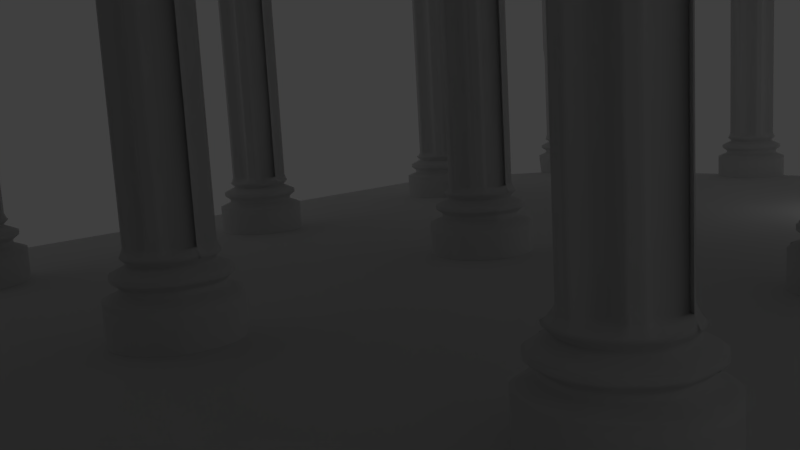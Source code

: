 # Source: church.blend  (saved by Blender 2.79.0; exported with 4.5.12 LTS)
import bpy
from mathutils import Matrix  # noqa: F401  (used for matrix-valued properties, if any)

bpy.ops.wm.read_factory_settings(use_empty=True)
scene = bpy.context.scene
scene.name = 'Scene'

# ---- collections
col_collection_1 = bpy.data.collections.new('Collection 1'); scene.collection.children.link(col_collection_1)
col_collection_2 = bpy.data.collections.new('Collection 2'); scene.collection.children.link(col_collection_2)

# ---- world
world_world = bpy.data.worlds.new('World'); scene.world = world_world
world_world.color = (0.05088, 0.05088, 0.05088)
world_world.use_sun_shadow = False
world_world.sun_shadow_jitter_overblur = 0.0
world_world.cycles.sampling_method = 'MANUAL'

# ---- cameras
cam_camera = bpy.data.cameras.new('Camera')
cam_camera.clip_end = 100.0
cam_camera.lens = 35.0
cam_camera.sensor_width = 32.0
cam_camera.sensor_height = 18.0
cam_camera.ortho_scale = 7.314
cam_camera.dof.focus_distance = 0.0

# ---- lights
light_lamp = bpy.data.lights.new('Lamp', 'POINT')
light_lamp.transmission_factor = 0.0
light_lamp.cutoff_distance = 30.0
light_lamp.energy = 100.0
light_lamp.shadow_buffer_clip_start = 1.001
light_lamp.shadow_soft_size = 0.1
light_lamp.shadow_maximum_resolution = 0.006
light_lamp.use_absolute_resolution = True

# ---- meshes
me_circle = bpy.data.meshes.new('Circle')
me_circle.from_pydata([(11.06, 6.567, 4.173), (10.54, 6.498, 4.173), (10.32, 5.836, 4.173), (10.02, 5.602, 4.173), (9.322, 5.563, 4.173), (9.121, 5.079, 4.173), (9.587, 4.56, 4.173), (9.637, 4.179, 4.173), (9.322, 3.557, 4.173), (9.641, 3.141, 4.173), (10.32, 3.285, 4.173), (10.68, 3.137, 4.173), (11.06, 2.553, 4.173), (10.02, 5.602, 32.03), (10.32, 3.285, 32.03), (11.06, 2.553, 32.03), (11.06, 6.738, 3.745), (10.5, 6.663, 3.745), (9.95, 6.483, 3.745), (9.49, 6.13, 3.745), (9.174, 5.649, 3.745), (8.956, 5.124, 3.745), (8.84, 4.56, 3.745), (8.916, 3.986, 3.745), (9.174, 3.471, 3.745), (9.52, 3.02, 3.745), (9.95, 2.638, 3.745), (10.49, 2.416, 3.745), (11.06, 2.382, 3.745), (11.06, 6.417, 3.427), (10.58, 6.354, 3.427), (10.11, 6.2, 3.427), (9.721, 5.899, 3.427), (9.452, 5.489, 3.427), (9.266, 5.041, 3.427), (9.167, 4.56, 3.427), (9.231, 4.07, 3.427), (9.452, 3.631, 3.427), (9.747, 3.247, 3.427), (10.11, 2.921, 3.427), (10.57, 2.731, 3.427), (11.06, 2.703, 3.427), (11.06, 7.249, 3.032), (10.36, 7.158, 3.032), (9.689, 6.934, 3.032), (9.121, 6.499, 3.032), (8.731, 5.905, 3.032), (8.462, 5.256, 3.032), (8.318, 4.56, 3.032), (8.412, 3.851, 3.032), (8.731, 3.215, 3.032), (9.158, 2.658, 3.032), (9.689, 2.186, 3.032), (10.35, 1.912, 3.032), (11.06, 1.871, 3.032), (11.06, 7.249, 2.792), (10.36, 7.158, 2.792), (9.689, 6.934, 2.792), (9.121, 6.499, 2.792), (8.731, 5.905, 2.792), (8.462, 5.256, 2.792), (8.318, 4.56, 2.792), (8.412, 3.851, 2.792), (8.731, 3.215, 2.792), (9.158, 2.658, 2.792), (9.689, 2.186, 2.792), (10.35, 1.912, 2.792), (11.06, 1.871, 2.792), (11.06, 6.867, 2.496), (10.46, 6.789, 2.496), (9.884, 6.597, 2.496), (9.397, 6.223, 2.496), (9.062, 5.714, 2.496), (8.831, 5.157, 2.496), (8.708, 4.56, 2.496), (8.788, 3.951, 2.496), (9.062, 3.406, 2.496), (9.428, 2.928, 2.496), (9.884, 2.523, 2.496), (10.45, 2.288, 2.496), (11.06, 2.253, 2.496), (11.06, 6.867, 2.253), (10.46, 6.789, 2.253), (9.884, 6.597, 2.253), (9.397, 6.223, 2.253), (9.062, 5.714, 2.253), (8.831, 5.157, 2.253), (8.708, 4.56, 2.253), (8.788, 3.951, 2.253), (9.062, 3.406, 2.253), (9.428, 2.928, 2.253), (9.884, 2.523, 2.253), (10.45, 2.288, 2.253), (11.06, 2.253, 2.253), (11.06, 7.621, 1.936), (10.27, 7.517, 1.936), (9.499, 7.263, 1.936), (8.853, 6.767, 1.936), (8.409, 6.091, 1.936), (8.103, 5.352, 1.936), (7.939, 4.56, 1.936), (8.045, 3.752, 1.936), (8.409, 3.029, 1.936), (8.895, 2.395, 1.936), (9.499, 1.857, 1.936), (10.25, 1.546, 1.936), (11.06, 1.499, 1.936), (11.06, 7.621, 0.0), (10.27, 7.517, 0.0), (9.499, 7.263, 0.0), (8.853, 6.767, 0.0), (8.409, 6.091, 0.0), (8.103, 5.352, 0.0), (7.939, 4.56, 0.0), (8.045, 3.752, 0.0), (8.409, 3.029, 0.0), (8.895, 2.395, 0.0), (9.499, 1.857, 0.0), (10.25, 1.546, 0.0), (11.06, 1.499, 0.0), (10.54, 6.498, 32.03), (11.06, 6.567, 32.03), (10.68, 3.137, 32.03), (9.641, 3.141, 32.03), (9.322, 3.557, 32.03), (9.637, 4.179, 32.03), (9.587, 4.56, 32.03), (9.121, 5.079, 32.03), (9.322, 5.563, 32.03), (10.32, 5.836, 32.03), (10.5, 6.663, 32.46), (11.06, 6.738, 32.46), (11.06, 2.382, 32.46), (10.49, 2.416, 32.46), (9.95, 2.638, 32.46), (9.52, 3.02, 32.46), (9.174, 3.471, 32.46), (8.916, 3.986, 32.46), (8.84, 4.56, 32.46), (8.956, 5.124, 32.46), (9.174, 5.649, 32.46), (9.49, 6.13, 32.46), (9.95, 6.483, 32.46), (10.58, 6.354, 32.78), (11.06, 6.417, 32.78), (11.06, 2.703, 32.78), (10.57, 2.731, 32.78), (10.11, 2.921, 32.78), (9.747, 3.247, 32.78), (9.452, 3.631, 32.78), (9.231, 4.07, 32.78), (9.167, 4.56, 32.78), (9.266, 5.041, 32.78), (9.452, 5.489, 32.78), (9.721, 5.899, 32.78), (10.11, 6.2, 32.78), (10.36, 7.158, 33.17), (11.06, 7.249, 33.17), (11.06, 1.871, 33.17), (10.35, 1.912, 33.17), (9.689, 2.186, 33.17), (9.158, 2.658, 33.17), (8.731, 3.215, 33.17), (8.412, 3.851, 33.17), (8.318, 4.56, 33.17), (8.462, 5.256, 33.17), (8.731, 5.905, 33.17), (9.121, 6.499, 33.17), (9.689, 6.934, 33.17), (10.36, 7.158, 33.41), (11.06, 7.249, 33.41), (11.06, 1.871, 33.41), (10.35, 1.912, 33.41), (9.689, 2.186, 33.41), (9.158, 2.658, 33.41), (8.731, 3.215, 33.41), (8.412, 3.851, 33.41), (8.318, 4.56, 33.41), (8.462, 5.256, 33.41), (8.731, 5.905, 33.41), (9.121, 6.499, 33.41), (9.689, 6.934, 33.41), (10.46, 6.789, 33.71), (11.06, 6.867, 33.71), (11.06, 2.253, 33.71), (10.45, 2.288, 33.71), (9.884, 2.523, 33.71), (9.428, 2.928, 33.71), (9.062, 3.406, 33.71), (8.788, 3.951, 33.71), (8.708, 4.56, 33.71), (8.831, 5.157, 33.71), (9.062, 5.714, 33.71), (9.397, 6.223, 33.71), (9.884, 6.597, 33.71), (10.46, 6.789, 33.95), (11.06, 6.867, 33.95), (11.06, 2.253, 33.95), (10.45, 2.288, 33.95), (9.884, 2.523, 33.95), (9.428, 2.928, 33.95), (9.062, 3.406, 33.95), (8.788, 3.951, 33.95), (8.708, 4.56, 33.95), (8.831, 5.157, 33.95), (9.062, 5.714, 33.95), (9.397, 6.223, 33.95), (9.884, 6.597, 33.95), (10.5, 7.182, 34.66), (11.06, 7.258, 34.67), (11.06, 1.862, 34.67), (10.46, 1.896, 34.67), (9.499, 1.857, 34.27), (9.068, 2.766, 34.66), (8.717, 3.223, 34.67), (8.451, 3.751, 34.67), (7.939, 4.56, 34.27), (8.51, 5.388, 34.66), (8.73, 5.92, 34.67), (9.055, 6.415, 34.67), (9.499, 7.263, 34.27), (10.02, 8.43, 36.2), (11.06, 8.144, 36.48), (11.06, 0.9765, 36.48), (10.0, 0.6147, 36.2), (9.018, 1.023, 36.2), (8.436, 2.139, 36.49), (7.949, 2.782, 36.48), (7.114, 3.503, 36.2), (6.975, 4.56, 36.2), (7.651, 5.622, 36.49), (7.964, 6.365, 36.48), (8.172, 7.448, 36.2), (9.018, 8.097, 36.2), (9.755, 9.429, 37.45), (11.06, 9.275, 37.84), (11.06, -0.1545, 37.84), (9.73, -0.4033, 37.45), (8.491, 0.1101, 37.45), (7.625, 1.346, 37.85), (6.971, 2.213, 37.84), (6.097, 3.23, 37.45), (5.921, 4.56, 37.45), (6.558, 5.928, 37.85), (6.983, 6.928, 37.84), (7.426, 8.193, 37.45), (8.491, 9.01, 37.45), (9.125, 12.42, 39.83), (11.06, 12.68, 39.83), (11.06, -3.564, 39.83), (9.067, -3.448, 39.83), (6.702, -2.987, 39.5), (5.216, -1.048, 39.83), (4.016, 0.5114, 39.83), (3.129, 2.282, 39.83), (2.345, 4.56, 39.5), (3.281, 6.817, 39.83), (4.032, 8.636, 39.83), (5.121, 10.29, 39.83), (6.702, 12.11, 39.5), (8.504, 15.28, 40.6), (11.06, 15.28, 40.6), (11.06, -6.314, 40.6), (8.455, -6.314, 40.6), (6.027, -6.314, 40.6), (-0.01028, -6.314, 40.6), (-0.01028, -2.18, 40.6), (-0.01028, 1.001, 40.6), (-0.01028, 4.556, 40.6), (-0.01028, 8.042, 40.6), (-0.01028, 11.29, 40.6), (-0.01028, 15.28, 40.6), (6.027, 15.28, 40.6), (11.06, 7.621, 34.27), (10.27, 7.517, 34.27), (11.06, 1.499, 34.27), (10.25, 1.546, 34.27), (8.409, 3.029, 34.27), (8.895, 2.395, 34.27), (8.045, 3.752, 34.27), (8.409, 6.091, 34.27), (8.103, 5.352, 34.27), (8.853, 6.767, 34.27), (7.19, 5.597, 36.2), (10.23, 1.014, 36.49), (8.406, 7.056, 36.49), (10.27, 8.043, 36.49), (8.227, 1.727, 36.2), (7.571, 3.51, 36.49), (9.994, 9.142, 37.85), (7.496, 0.9958, 37.45), (6.458, 3.191, 37.86), (6.191, 5.865, 37.45), (9.945, -0.1097, 37.86), (7.573, 7.86, 37.86), (11.06, 13.11, 39.5), (8.847, 12.82, 39.5), (11.06, -3.989, 39.5), (8.804, -3.858, 39.5), (3.656, 0.2854, 39.5), (5.015, -1.485, 39.5), (2.642, 2.304, 39.5), (3.656, 8.835, 39.5), (2.802, 6.773, 39.5), (4.897, 10.72, 39.5), (-11.06, 6.567, 4.173), (-10.54, 6.498, 4.173), (-10.32, 5.836, 4.173), (-10.02, 5.602, 4.173), (-9.322, 5.563, 4.173), (-9.121, 5.079, 4.173), (-9.587, 4.56, 4.173), (-9.637, 4.179, 4.173), (-9.322, 3.557, 4.173), (-9.641, 3.141, 4.173), (-10.32, 3.285, 4.173), (-10.68, 3.137, 4.173), (-11.06, 2.553, 4.173), (-10.02, 5.602, 32.03), (-10.32, 3.285, 32.03), (-11.06, 2.553, 32.03), (-11.06, 6.738, 3.745), (-10.5, 6.663, 3.745), (-9.95, 6.483, 3.745), (-9.49, 6.13, 3.745), (-9.174, 5.649, 3.745), (-8.956, 5.124, 3.745), (-8.84, 4.56, 3.745), (-8.916, 3.986, 3.745), (-9.174, 3.471, 3.745), (-9.52, 3.02, 3.745), (-9.95, 2.638, 3.745), (-10.49, 2.416, 3.745), (-11.06, 2.382, 3.745), (-11.06, 6.417, 3.427), (-10.58, 6.354, 3.427), (-10.11, 6.2, 3.427), (-9.721, 5.899, 3.427), (-9.452, 5.489, 3.427), (-9.266, 5.041, 3.427), (-9.167, 4.56, 3.427), (-9.231, 4.07, 3.427), (-9.452, 3.631, 3.427), (-9.747, 3.247, 3.427), (-10.11, 2.921, 3.427), (-10.57, 2.731, 3.427), (-11.06, 2.703, 3.427), (-11.06, 7.249, 3.032), (-10.36, 7.158, 3.032), (-9.689, 6.934, 3.032), (-9.121, 6.499, 3.032), (-8.731, 5.905, 3.032), (-8.462, 5.256, 3.032), (-8.318, 4.56, 3.032), (-8.412, 3.851, 3.032), (-8.731, 3.215, 3.032), (-9.158, 2.658, 3.032), (-9.689, 2.186, 3.032), (-10.35, 1.912, 3.032), (-11.06, 1.871, 3.032), (-11.06, 7.249, 2.792), (-10.36, 7.158, 2.792), (-9.689, 6.934, 2.792), (-9.121, 6.499, 2.792), (-8.731, 5.905, 2.792), (-8.462, 5.256, 2.792), (-8.318, 4.56, 2.792), (-8.412, 3.851, 2.792), (-8.731, 3.215, 2.792), (-9.158, 2.658, 2.792), (-9.689, 2.186, 2.792), (-10.35, 1.912, 2.792), (-11.06, 1.871, 2.792), (-11.06, 6.867, 2.496), (-10.46, 6.789, 2.496), (-9.884, 6.597, 2.496), (-9.397, 6.223, 2.496), (-9.062, 5.714, 2.496), (-8.831, 5.157, 2.496), (-8.708, 4.56, 2.496), (-8.788, 3.951, 2.496), (-9.062, 3.406, 2.496), (-9.428, 2.928, 2.496), (-9.884, 2.523, 2.496), (-10.45, 2.288, 2.496), (-11.06, 2.253, 2.496), (-11.06, 6.867, 2.253), (-10.46, 6.789, 2.253), (-9.884, 6.597, 2.253), (-9.397, 6.223, 2.253), (-9.062, 5.714, 2.253), (-8.831, 5.157, 2.253), (-8.708, 4.56, 2.253), (-8.788, 3.951, 2.253), (-9.062, 3.406, 2.253), (-9.428, 2.928, 2.253), (-9.884, 2.523, 2.253), (-10.45, 2.288, 2.253), (-11.06, 2.253, 2.253), (-11.06, 7.621, 1.936), (-10.27, 7.517, 1.936), (-9.499, 7.263, 1.936), (-8.853, 6.767, 1.936), (-8.409, 6.091, 1.936), (-8.103, 5.352, 1.936), (-7.939, 4.56, 1.936), (-8.045, 3.752, 1.936), (-8.409, 3.029, 1.936), (-8.895, 2.395, 1.936), (-9.499, 1.857, 1.936), (-10.25, 1.546, 1.936), (-11.06, 1.499, 1.936), (-11.06, 7.621, 0.0), (-10.27, 7.517, 0.0), (-9.499, 7.263, 0.0), (-8.853, 6.767, 0.0), (-8.409, 6.091, 0.0), (-8.103, 5.352, 0.0), (-7.939, 4.56, 0.0), (-8.045, 3.752, 0.0), (-8.409, 3.029, 0.0), (-8.895, 2.395, 0.0), (-9.499, 1.857, 0.0), (-10.25, 1.546, 0.0), (-11.06, 1.499, 0.0), (-10.54, 6.498, 32.03), (-11.06, 6.567, 32.03), (-10.68, 3.137, 32.03), (-9.641, 3.141, 32.03), (-9.322, 3.557, 32.03), (-9.637, 4.179, 32.03), (-9.587, 4.56, 32.03), (-9.121, 5.079, 32.03), (-9.322, 5.563, 32.03), (-10.32, 5.836, 32.03), (-10.5, 6.663, 32.46), (-11.06, 6.738, 32.46), (-11.06, 2.382, 32.46), (-10.49, 2.416, 32.46), (-9.95, 2.638, 32.46), (-9.52, 3.02, 32.46), (-9.174, 3.471, 32.46), (-8.916, 3.986, 32.46), (-8.84, 4.56, 32.46), (-8.956, 5.124, 32.46), (-9.174, 5.649, 32.46), (-9.49, 6.13, 32.46), (-9.95, 6.483, 32.46), (-10.58, 6.354, 32.78), (-11.06, 6.417, 32.78), (-11.06, 2.703, 32.78), (-10.57, 2.731, 32.78), (-10.11, 2.921, 32.78), (-9.747, 3.247, 32.78), (-9.452, 3.631, 32.78), (-9.231, 4.07, 32.78), (-9.167, 4.56, 32.78), (-9.266, 5.041, 32.78), (-9.452, 5.489, 32.78), (-9.721, 5.899, 32.78), (-10.11, 6.2, 32.78), (-10.36, 7.158, 33.17), (-11.06, 7.249, 33.17), (-11.06, 1.871, 33.17), (-10.35, 1.912, 33.17), (-9.689, 2.186, 33.17), (-9.158, 2.658, 33.17), (-8.731, 3.215, 33.17), (-8.412, 3.851, 33.17), (-8.318, 4.56, 33.17), (-8.462, 5.256, 33.17), (-8.731, 5.905, 33.17), (-9.121, 6.499, 33.17), (-9.689, 6.934, 33.17), (-10.36, 7.158, 33.41), (-11.06, 7.249, 33.41), (-11.06, 1.871, 33.41), (-10.35, 1.912, 33.41), (-9.689, 2.186, 33.41), (-9.158, 2.658, 33.41), (-8.731, 3.215, 33.41), (-8.412, 3.851, 33.41), (-8.318, 4.56, 33.41), (-8.462, 5.256, 33.41), (-8.731, 5.905, 33.41), (-9.121, 6.499, 33.41), (-9.689, 6.934, 33.41), (-10.46, 6.789, 33.71), (-11.06, 6.867, 33.71), (-11.06, 2.253, 33.71), (-10.45, 2.288, 33.71), (-9.884, 2.523, 33.71), (-9.428, 2.928, 33.71), (-9.062, 3.406, 33.71), (-8.788, 3.951, 33.71), (-8.708, 4.56, 33.71), (-8.831, 5.157, 33.71), (-9.062, 5.714, 33.71), (-9.397, 6.223, 33.71), (-9.884, 6.597, 33.71), (-10.46, 6.789, 33.95), (-11.06, 6.867, 33.95), (-11.06, 2.253, 33.95), (-10.45, 2.288, 33.95), (-9.884, 2.523, 33.95), (-9.428, 2.928, 33.95), (-9.062, 3.406, 33.95), (-8.788, 3.951, 33.95), (-8.708, 4.56, 33.95), (-8.831, 5.157, 33.95), (-9.062, 5.714, 33.95), (-9.397, 6.223, 33.95), (-9.884, 6.597, 33.95), (-10.5, 7.182, 34.66), (-11.06, 7.258, 34.67), (-11.05, 1.862, 34.67), (-10.46, 1.896, 34.67), (-9.499, 1.857, 34.27), (-9.068, 2.766, 34.66), (-8.717, 3.223, 34.67), (-8.451, 3.751, 34.67), (-7.939, 4.56, 34.27), (-8.51, 5.388, 34.66), (-8.73, 5.92, 34.67), (-9.055, 6.415, 34.67), (-9.499, 7.263, 34.27), (-10.02, 8.43, 36.2), (-11.06, 8.144, 36.48), (-11.04, 0.9765, 36.48), (-10.0, 0.6147, 36.2), (-9.018, 1.023, 36.2), (-8.436, 2.139, 36.49), (-7.949, 2.782, 36.48), (-7.114, 3.503, 36.2), (-6.975, 4.56, 36.2), (-7.651, 5.622, 36.49), (-7.964, 6.365, 36.48), (-8.172, 7.448, 36.2), (-9.018, 8.097, 36.2), (-9.755, 9.429, 37.45), (-11.06, 9.275, 37.84), (-11.05, -0.1545, 37.84), (-9.73, -0.4033, 37.45), (-8.491, 0.1101, 37.45), (-7.625, 1.346, 37.85), (-6.971, 2.213, 37.84), (-6.097, 3.23, 37.45), (-5.921, 4.56, 37.45), (-6.558, 5.928, 37.85), (-6.983, 6.928, 37.84), (-7.426, 8.193, 37.45), (-8.491, 9.01, 37.45), (-9.125, 12.42, 39.83), (-11.06, 12.68, 39.83), (-11.04, -3.564, 39.83), (-9.067, -3.448, 39.83), (-6.702, -2.987, 39.5), (-5.216, -1.048, 39.83), (-4.016, 0.5114, 39.83), (-3.129, 2.282, 39.83), (-2.345, 4.56, 39.5), (-3.281, 6.817, 39.83), (-4.032, 8.636, 39.83), (-5.121, 10.29, 39.83), (-6.702, 12.11, 39.5), (-8.504, 15.28, 40.6), (-11.06, 15.28, 40.6), (-11.06, -6.314, 40.6), (-8.455, -6.314, 40.6), (-6.027, -6.314, 40.6), (-6.027, 15.28, 40.6), (-11.06, 7.621, 34.27), (-10.27, 7.517, 34.27), (-11.06, 1.499, 34.27), (-10.25, 1.546, 34.27), (-8.409, 3.029, 34.27), (-8.895, 2.395, 34.27), (-8.045, 3.752, 34.27), (-8.409, 6.091, 34.27), (-8.103, 5.352, 34.27), (-8.853, 6.767, 34.27), (-7.19, 5.597, 36.2), (-10.23, 1.014, 36.49), (-8.406, 7.056, 36.49), (-10.27, 8.043, 36.49), (-8.227, 1.727, 36.2), (-7.571, 3.51, 36.49), (-9.994, 9.142, 37.85), (-7.496, 0.9958, 37.45), (-6.458, 3.191, 37.86), (-6.191, 5.865, 37.45), (-9.945, -0.1097, 37.86), (-7.573, 7.86, 37.86), (-11.06, 13.11, 39.5), (-8.847, 12.82, 39.5), (-11.06, -3.989, 39.5), (-8.804, -3.858, 39.5), (-3.656, 0.2854, 39.5), (-5.015, -1.485, 39.5), (-2.642, 2.304, 39.5), (-3.656, 8.835, 39.5), (-2.802, 6.773, 39.5), (-4.897, 10.72, 39.5)], [], [(6, 7, 125, 126), (7, 8, 124, 125), (0, 1, 120, 121), (8, 9, 123, 124), (1, 2, 129, 120), (9, 10, 14, 123), (2, 3, 13, 129), (10, 11, 122, 14), (3, 4, 128, 13), (11, 12, 15, 122), (4, 5, 127, 128), (5, 6, 126, 127), (3, 2, 18, 19), (11, 10, 26, 27), (4, 3, 19, 20), (12, 11, 27, 28), (5, 4, 20, 21), (6, 5, 21, 22), (7, 6, 22, 23), (8, 7, 23, 24), (1, 0, 16, 17), (9, 8, 24, 25), (2, 1, 17, 18), (10, 9, 25, 26), (21, 20, 33, 34), (22, 21, 34, 35), (23, 22, 35, 36), (24, 23, 36, 37), (17, 16, 29, 30), (25, 24, 37, 38), (18, 17, 30, 31), (26, 25, 38, 39), (19, 18, 31, 32), (27, 26, 39, 40), (20, 19, 32, 33), (28, 27, 40, 41), (38, 37, 50, 51), (31, 30, 43, 44), (39, 38, 51, 52), (32, 31, 44, 45), (40, 39, 52, 53), (33, 32, 45, 46), (41, 40, 53, 54), (34, 33, 46, 47), (35, 34, 47, 48), (36, 35, 48, 49), (37, 36, 49, 50), (30, 29, 42, 43), (47, 46, 59, 60), (48, 47, 60, 61), (49, 48, 61, 62), (50, 49, 62, 63), (43, 42, 55, 56), (51, 50, 63, 64), (44, 43, 56, 57), (52, 51, 64, 65), (45, 44, 57, 58), (53, 52, 65, 66), (46, 45, 58, 59), (54, 53, 66, 67), (64, 63, 76, 77), (57, 56, 69, 70), (65, 64, 77, 78), (58, 57, 70, 71), (66, 65, 78, 79), (59, 58, 71, 72), (67, 66, 79, 80), (60, 59, 72, 73), (61, 60, 73, 74), (62, 61, 74, 75), (63, 62, 75, 76), (56, 55, 68, 69), (74, 73, 86, 87), (75, 74, 87, 88), (76, 75, 88, 89), (69, 68, 81, 82), (77, 76, 89, 90), (70, 69, 82, 83), (78, 77, 90, 91), (71, 70, 83, 84), (79, 78, 91, 92), (72, 71, 84, 85), (80, 79, 92, 93), (73, 72, 85, 86), (90, 89, 102, 103), (83, 82, 95, 96), (91, 90, 103, 104), (84, 83, 96, 97), (92, 91, 104, 105), (85, 84, 97, 98), (93, 92, 105, 106), (86, 85, 98, 99), (87, 86, 99, 100), (88, 87, 100, 101), (89, 88, 101, 102), (82, 81, 94, 95), (100, 99, 112, 113), (101, 100, 113, 114), (102, 101, 114, 115), (95, 94, 107, 108), (103, 102, 115, 116), (96, 95, 108, 109), (104, 103, 116, 117), (97, 96, 109, 110), (105, 104, 117, 118), (98, 97, 110, 111), (106, 105, 118, 119), (99, 98, 111, 112), (125, 124, 136, 137), (126, 125, 137, 138), (127, 126, 138, 139), (128, 127, 139, 140), (122, 15, 132, 133), (13, 128, 140, 141), (14, 122, 133, 134), (129, 13, 141, 142), (121, 120, 130, 131), (123, 14, 134, 135), (120, 129, 142, 130), (124, 123, 135, 136), (139, 138, 151, 152), (140, 139, 152, 153), (133, 132, 145, 146), (141, 140, 153, 154), (134, 133, 146, 147), (142, 141, 154, 155), (131, 130, 143, 144), (135, 134, 147, 148), (130, 142, 155, 143), (136, 135, 148, 149), (137, 136, 149, 150), (138, 137, 150, 151), (148, 147, 160, 161), (143, 155, 168, 156), (149, 148, 161, 162), (150, 149, 162, 163), (151, 150, 163, 164), (152, 151, 164, 165), (153, 152, 165, 166), (146, 145, 158, 159), (154, 153, 166, 167), (147, 146, 159, 160), (155, 154, 167, 168), (144, 143, 156, 157), (165, 164, 177, 178), (166, 165, 178, 179), (159, 158, 171, 172), (167, 166, 179, 180), (160, 159, 172, 173), (168, 167, 180, 181), (157, 156, 169, 170), (161, 160, 173, 174), (156, 168, 181, 169), (162, 161, 174, 175), (163, 162, 175, 176), (164, 163, 176, 177), (169, 181, 194, 182), (175, 174, 187, 188), (176, 175, 188, 189), (177, 176, 189, 190), (178, 177, 190, 191), (179, 178, 191, 192), (172, 171, 184, 185), (180, 179, 192, 193), (173, 172, 185, 186), (181, 180, 193, 194), (170, 169, 182, 183), (174, 173, 186, 187), (191, 190, 203, 204), (192, 191, 204, 205), (185, 184, 197, 198), (193, 192, 205, 206), (186, 185, 198, 199), (194, 193, 206, 207), (183, 182, 195, 196), (187, 186, 199, 200), (182, 194, 207, 195), (188, 187, 200, 201), (189, 188, 201, 202), (190, 189, 202, 203), (195, 207, 220, 274), (201, 200, 278, 277), (202, 201, 277, 279), (203, 202, 279, 216), (204, 203, 216, 281), (205, 204, 281, 280), (198, 197, 275, 276), (206, 205, 280, 282), (199, 198, 276, 212), (207, 206, 282, 220), (196, 195, 274, 273), (200, 199, 212, 278), (218, 217, 230, 231), (211, 210, 223, 284), (219, 218, 231, 285), (212, 276, 224, 225), (220, 282, 232, 233), (209, 208, 286, 222), (278, 212, 225, 287), (274, 220, 233, 221), (214, 213, 226, 227), (215, 214, 227, 288), (216, 279, 228, 229), (281, 216, 229, 283), (221, 233, 246, 234), (227, 226, 239, 240), (288, 227, 240, 291), (229, 228, 241, 242), (283, 229, 242, 292), (231, 230, 243, 244), (284, 223, 236, 293), (285, 231, 244, 294), (225, 224, 237, 238), (233, 232, 245, 246), (222, 286, 289, 235), (287, 225, 238, 290), (293, 236, 249, 250), (294, 244, 257, 258), (238, 237, 298, 251), (246, 245, 304, 259), (235, 289, 247, 248), (290, 238, 251, 300), (234, 246, 259, 296), (240, 239, 252, 253), (291, 240, 253, 254), (242, 241, 301, 255), (292, 242, 255, 303), (244, 243, 256, 257), (301, 299, 266, 267), (255, 301, 267, 268), (303, 255, 268, 269), (302, 303, 269, 270), (298, 297, 262, 263), (304, 302, 270, 271), (251, 298, 263, 264), (259, 304, 271, 272), (295, 296, 260, 261), (300, 251, 264, 265), (296, 259, 272, 260), (299, 300, 265, 266), (208, 209, 273, 274), (210, 211, 276, 275), (213, 214, 277, 278), (214, 215, 279, 277), (217, 218, 280, 281), (218, 219, 282, 280), (230, 217, 281, 283), (211, 284, 224, 276), (219, 285, 232, 282), (286, 208, 274, 221), (226, 213, 278, 287), (215, 288, 228, 279), (289, 286, 221, 234), (239, 226, 287, 290), (288, 291, 241, 228), (243, 230, 283, 292), (284, 293, 237, 224), (285, 294, 245, 232), (248, 247, 296, 295), (250, 249, 297, 298), (253, 252, 300, 299), (254, 253, 299, 301), (257, 256, 303, 302), (258, 257, 302, 304), (293, 250, 298, 237), (294, 258, 304, 245), (247, 289, 234, 296), (252, 239, 290, 300), (291, 254, 301, 241), (256, 243, 292, 303), (311, 431, 430, 312), (312, 430, 429, 313), (305, 426, 425, 306), (313, 429, 428, 314), (306, 425, 434, 307), (314, 428, 319, 315), (307, 434, 318, 308), (315, 319, 427, 316), (308, 318, 433, 309), (316, 427, 320, 317), (309, 433, 432, 310), (310, 432, 431, 311), (308, 324, 323, 307), (316, 332, 331, 315), (309, 325, 324, 308), (317, 333, 332, 316), (310, 326, 325, 309), (311, 327, 326, 310), (312, 328, 327, 311), (313, 329, 328, 312), (306, 322, 321, 305), (314, 330, 329, 313), (307, 323, 322, 306), (315, 331, 330, 314), (326, 339, 338, 325), (327, 340, 339, 326), (328, 341, 340, 327), (329, 342, 341, 328), (322, 335, 334, 321), (330, 343, 342, 329), (323, 336, 335, 322), (331, 344, 343, 330), (324, 337, 336, 323), (332, 345, 344, 331), (325, 338, 337, 324), (333, 346, 345, 332), (343, 356, 355, 342), (336, 349, 348, 335), (344, 357, 356, 343), (337, 350, 349, 336), (345, 358, 357, 344), (338, 351, 350, 337), (346, 359, 358, 345), (339, 352, 351, 338), (340, 353, 352, 339), (341, 354, 353, 340), (342, 355, 354, 341), (335, 348, 347, 334), (352, 365, 364, 351), (353, 366, 365, 352), (354, 367, 366, 353), (355, 368, 367, 354), (348, 361, 360, 347), (356, 369, 368, 355), (349, 362, 361, 348), (357, 370, 369, 356), (350, 363, 362, 349), (358, 371, 370, 357), (351, 364, 363, 350), (359, 372, 371, 358), (369, 382, 381, 368), (362, 375, 374, 361), (370, 383, 382, 369), (363, 376, 375, 362), (371, 384, 383, 370), (364, 377, 376, 363), (372, 385, 384, 371), (365, 378, 377, 364), (366, 379, 378, 365), (367, 380, 379, 366), (368, 381, 380, 367), (361, 374, 373, 360), (379, 392, 391, 378), (380, 393, 392, 379), (381, 394, 393, 380), (374, 387, 386, 373), (382, 395, 394, 381), (375, 388, 387, 374), (383, 396, 395, 382), (376, 389, 388, 375), (384, 397, 396, 383), (377, 390, 389, 376), (385, 398, 397, 384), (378, 391, 390, 377), (395, 408, 407, 394), (388, 401, 400, 387), (396, 409, 408, 395), (389, 402, 401, 388), (397, 410, 409, 396), (390, 403, 402, 389), (398, 411, 410, 397), (391, 404, 403, 390), (392, 405, 404, 391), (393, 406, 405, 392), (394, 407, 406, 393), (387, 400, 399, 386), (405, 418, 417, 404), (406, 419, 418, 405), (407, 420, 419, 406), (400, 413, 412, 399), (408, 421, 420, 407), (401, 414, 413, 400), (409, 422, 421, 408), (402, 415, 414, 401), (410, 423, 422, 409), (403, 416, 415, 402), (411, 424, 423, 410), (404, 417, 416, 403), (430, 442, 441, 429), (431, 443, 442, 430), (432, 444, 443, 431), (433, 445, 444, 432), (427, 438, 437, 320), (318, 446, 445, 433), (319, 439, 438, 427), (434, 447, 446, 318), (426, 436, 435, 425), (428, 440, 439, 319), (425, 435, 447, 434), (429, 441, 440, 428), (444, 457, 456, 443), (445, 458, 457, 444), (438, 451, 450, 437), (446, 459, 458, 445), (439, 452, 451, 438), (447, 460, 459, 446), (436, 449, 448, 435), (440, 453, 452, 439), (435, 448, 460, 447), (441, 454, 453, 440), (442, 455, 454, 441), (443, 456, 455, 442), (453, 466, 465, 452), (448, 461, 473, 460), (454, 467, 466, 453), (455, 468, 467, 454), (456, 469, 468, 455), (457, 470, 469, 456), (458, 471, 470, 457), (451, 464, 463, 450), (459, 472, 471, 458), (452, 465, 464, 451), (460, 473, 472, 459), (449, 462, 461, 448), (470, 483, 482, 469), (471, 484, 483, 470), (464, 477, 476, 463), (472, 485, 484, 471), (465, 478, 477, 464), (473, 486, 485, 472), (462, 475, 474, 461), (466, 479, 478, 465), (461, 474, 486, 473), (467, 480, 479, 466), (468, 481, 480, 467), (469, 482, 481, 468), (474, 487, 499, 486), (480, 493, 492, 479), (481, 494, 493, 480), (482, 495, 494, 481), (483, 496, 495, 482), (484, 497, 496, 483), (477, 490, 489, 476), (485, 498, 497, 484), (478, 491, 490, 477), (486, 499, 498, 485), (475, 488, 487, 474), (479, 492, 491, 478), (496, 509, 508, 495), (497, 510, 509, 496), (490, 503, 502, 489), (498, 511, 510, 497), (491, 504, 503, 490), (499, 512, 511, 498), (488, 501, 500, 487), (492, 505, 504, 491), (487, 500, 512, 499), (493, 506, 505, 492), (494, 507, 506, 493), (495, 508, 507, 494), (500, 572, 525, 512), (506, 575, 576, 505), (507, 577, 575, 506), (508, 521, 577, 507), (509, 579, 521, 508), (510, 578, 579, 509), (503, 574, 573, 502), (511, 580, 578, 510), (504, 517, 574, 503), (512, 525, 580, 511), (501, 571, 572, 500), (505, 576, 517, 504), (523, 536, 535, 522), (516, 582, 528, 515), (524, 583, 536, 523), (517, 530, 529, 574), (525, 538, 537, 580), (514, 527, 584, 513), (576, 585, 530, 517), (572, 526, 538, 525), (519, 532, 531, 518), (520, 586, 532, 519), (521, 534, 533, 577), (579, 581, 534, 521), (526, 539, 551, 538), (532, 545, 544, 531), (586, 589, 545, 532), (534, 547, 546, 533), (581, 590, 547, 534), (536, 549, 548, 535), (582, 591, 541, 528), (583, 592, 549, 536), (530, 543, 542, 529), (538, 551, 550, 537), (527, 540, 587, 584), (585, 588, 543, 530), (591, 555, 554, 541), (592, 563, 562, 549), (543, 556, 596, 542), (551, 564, 602, 550), (540, 553, 552, 587), (588, 598, 556, 543), (539, 594, 564, 551), (545, 558, 557, 544), (589, 559, 558, 545), (547, 560, 599, 546), (590, 601, 560, 547), (549, 562, 561, 548), (599, 267, 266, 597), (560, 268, 267, 599), (601, 269, 268, 560), (600, 270, 269, 601), (596, 568, 567, 595), (602, 271, 270, 600), (556, 569, 568, 596), (564, 570, 271, 602), (593, 566, 565, 594), (598, 265, 569, 556), (594, 565, 570, 564), (597, 266, 265, 598), (513, 572, 571, 514), (515, 573, 574, 516), (518, 576, 575, 519), (519, 575, 577, 520), (522, 579, 578, 523), (523, 578, 580, 524), (535, 581, 579, 522), (516, 574, 529, 582), (524, 580, 537, 583), (584, 526, 572, 513), (531, 585, 576, 518), (520, 577, 533, 586), (587, 539, 526, 584), (544, 588, 585, 531), (586, 533, 546, 589), (548, 590, 581, 535), (582, 529, 542, 591), (583, 537, 550, 592), (553, 593, 594, 552), (555, 596, 595, 554), (558, 597, 598, 557), (559, 599, 597, 558), (562, 600, 601, 561), (563, 602, 600, 562), (591, 542, 596, 555), (592, 550, 602, 563), (552, 594, 539, 587), (557, 598, 588, 544), (589, 546, 599, 559), (561, 601, 590, 548)])
me_circle.polygons.foreach_set('use_smooth', [True] * 540)
me_circle.use_remesh_preserve_volume = False
me_circle.use_remesh_preserve_attributes = False
me_circle.use_mirror_vertex_groups = False
me_circle.update()
me_plane = bpy.data.meshes.new('Plane')
me_plane.from_pydata([(-5.782, -2.869, 2.98e-08), (3.065, -2.869, 2.98e-08), (-5.782, 2.869, 2.98e-08), (3.065, 2.869, 2.98e-08), (-3.552, -2.869, 2.98e-08), (-3.552, 2.869, 2.98e-08), (-2.161, -1.434, 2.98e-08), (-2.161, -9.849e-10, 2.98e-08), (-2.161, 1.434, 2.98e-08), (-3.552, 2.869, 0.01329), (-2.414, 1.363, 0.01329), (-2.414, -1.363, 0.01329), (-2.414, -9.849e-10, 0.01329), (-5.782, 2.869, 0.01329), (-5.782, -2.869, 0.01329), (-3.552, -2.869, 0.01329), (-2.161, 1.434, 0.01329), (-2.161, -1.434, 0.01329), (-2.161, -9.849e-10, 0.01329), (-5.782, 2.869, 0.02658), (-3.552, 2.869, 0.02658), (-3.552, -2.869, 0.02658), (-2.643, 1.291, 0.02658), (-2.643, -1.291, 0.02658), (-2.643, -9.849e-10, 0.02658), (-5.782, -2.869, 0.02658), (-2.414, 1.363, 0.02658), (-2.414, -1.363, 0.02658), (-2.414, -9.849e-10, 0.02658), (-5.782, 2.869, 0.03987), (-5.782, -2.869, 0.03987), (-3.552, 2.869, 0.03987), (-2.904, 1.224, 0.03987), (-2.904, -1.224, 0.03987), (-2.904, -9.849e-10, 0.03987), (-5.861, -2.869, 2.699), (-5.861, 2.869, 2.699), (-3.552, -2.869, 0.03987), (-2.643, 1.291, 0.03987), (-2.643, -1.291, 0.03987), (-2.643, -9.849e-10, 0.03987), (-5.782, 2.869, 0.05317), (-5.782, -2.869, 0.05317), (-3.552, 2.869, 0.05317), (-3.552, -2.869, 0.05317), (-2.904, 1.224, 0.05317), (-2.904, -1.224, 0.05317), (-2.904, -9.849e-10, 0.05317)], [], [(4, 1, 3, 5, 8, 7, 6), (4, 6, 17, 15), (11, 12, 28, 27), (5, 2, 13, 9), (6, 7, 18, 17), (8, 5, 9, 16), (0, 4, 15, 14), (2, 0, 14, 13), (7, 8, 16, 18), (9, 10, 16), (11, 15, 17), (12, 11, 17, 18), (10, 12, 18, 16), (24, 22, 38, 40), (10, 9, 20, 26), (9, 13, 19, 20), (12, 10, 26, 28), (15, 11, 27, 21), (14, 15, 21, 25), (13, 14, 25, 19), (20, 22, 26), (23, 21, 27), (24, 23, 27, 28), (22, 24, 28, 26), (37, 33, 46, 44), (21, 23, 39, 37), (25, 21, 37, 30), (19, 25, 30, 29), (23, 24, 40, 39), (22, 20, 31, 38), (20, 19, 29, 31), (41, 36, 35, 42), (31, 32, 38), (33, 37, 39), (34, 33, 39, 40), (32, 34, 40, 38), (42, 44, 46, 47, 45, 43, 41), (30, 37, 44, 42), (29, 30, 42, 41), (33, 34, 47, 46), (32, 31, 43, 45), (31, 29, 41, 43), (34, 32, 45, 47)])
me_plane.use_remesh_preserve_volume = False
me_plane.use_remesh_preserve_attributes = False
me_plane.use_mirror_vertex_groups = False
me_plane.update()
me_cube_001 = bpy.data.meshes.new('Cube.001')
me_cube_001.from_pydata([], [], [])
me_cube_001.materials.append(None)
me_cube_001.update()

# ---- objects
ob_columns = bpy.data.objects.new('Columns', me_circle)
ob_floor = bpy.data.objects.new('Floor', me_plane)
ob_lamp = bpy.data.objects.new('Lamp', light_lamp)
ob_camera = bpy.data.objects.new('Camera', cam_camera)
ob_seats = bpy.data.objects.new('Seats', me_cube_001)

# ---- transforms, parenting, visibility, modifiers, constraints
ob_columns.location = (13.62, -29.35, 0.0)
ob_columns.lineart.crease_threshold = 0.0
_m = ob_columns.modifiers.new('Subsurf', 'SUBSURF')
_m.uv_smooth = 'PRESERVE_CORNERS'
_m.quality = 2
_m.subdivision_type = 'SIMPLE'
_m.levels = 2
_m.show_only_control_edges = False
_m = ob_columns.modifiers.new('Array', 'ARRAY')
_m.count = 4
_m.constant_offset_displace = (0.0, 0.0, 0.0)
_m.relative_offset_displace = (0.0, 1.0, 0.0)
_m.use_merge_vertices = True
_m.use_merge_vertices_cap = True
_m.merge_threshold = 1.0
_m = ob_columns.modifiers.new('Array.001', 'ARRAY')
_m.count = 6
_m.constant_offset_displace = (0.0, 0.0, 0.0)
_m.relative_offset_displace = (-1.0, 0.0, 0.0)
_m.use_merge_vertices = True
_m.use_merge_vertices_cap = True
_m.merge_threshold = 1.0
ob_floor.location = (-21.45, 7.48, 0.0)
ob_floor.scale = (15.05, 15.05, 15.05)
ob_floor.lineart.crease_threshold = 0.0
ob_lamp.location = (4.076, 1.005, 5.904)
ob_lamp.rotation_euler = (0.6503, 0.05522, 1.866)
ob_lamp.lock_rotations_4d = False
ob_lamp.empty_display_type = 'ARROWS'
ob_lamp.color = (0.0, 0.0, 0.0, 0.0)
ob_lamp.lineart.crease_threshold = 0.0
ob_camera.location = (-62.37, -14.42, 10.17)
ob_camera.rotation_euler = (1.418, 0.05557, -0.8321)
ob_camera.lock_rotations_4d = False
ob_camera.empty_display_type = 'ARROWS'
ob_camera.color = (0.0, 0.0, 0.0, 0.0)
ob_camera.display_type = 'WIRE'
ob_camera.lineart.crease_threshold = 0.0
ob_seats.location = (7.212, -17.44, 0.003)
ob_seats.scale = (0.7, 0.7, 0.7)
ob_seats.lineart.crease_threshold = 0.0
_m = ob_seats.modifiers.new('Array', 'ARRAY')
_m.constant_offset_displace = (0.0, 0.0, 0.0)
_m.relative_offset_displace = (0.0, 1.1, 0.0)
_m = ob_seats.modifiers.new('Array.001', 'ARRAY')
_m.count = 3
_m.constant_offset_displace = (0.0, 0.0, 0.0)
_m.relative_offset_displace = (0.0, 1.63, 0.0)
_m = ob_seats.modifiers.new('Array.002', 'ARRAY')
_m.count = 6
_m.constant_offset_displace = (0.0, 0.0, 0.0)
_m.relative_offset_displace = (-1.5, 0.0, 0.0)
_m = ob_seats.modifiers.new('Array.003', 'ARRAY')
_m.count = 3
_m.constant_offset_displace = (0.0, 0.0, 0.0)
_m.relative_offset_displace = (-1.2, 0.0, 0.0)

# ---- collection membership
col_collection_1.objects.link(ob_columns)
col_collection_1.objects.link(ob_floor)
col_collection_1.objects.link(ob_lamp)
col_collection_1.objects.link(ob_camera)
col_collection_2.objects.link(ob_seats)

# ---- scene / render settings (as saved in the file)
scene.camera = ob_camera
scene.frame_start = 1; scene.frame_end = 250; scene.frame_set(1)
scene.render.engine = 'CYCLES'
scene.render.resolution_percentage = 50
scene.render.dither_intensity = 0.0
scene.cycles.use_denoising = False
scene.cycles.samples = 128
scene.cycles.sampling_pattern = 'TABULATED_SOBOL'
scene.cycles.use_adaptive_sampling = False
scene.cycles.use_light_tree = False
scene.cycles.blur_glossy = 0.0
scene.cycles.sample_clamp_indirect = 0.0
scene.view_settings.view_transform = 'Standard'
bpy.context.view_layer.update()
